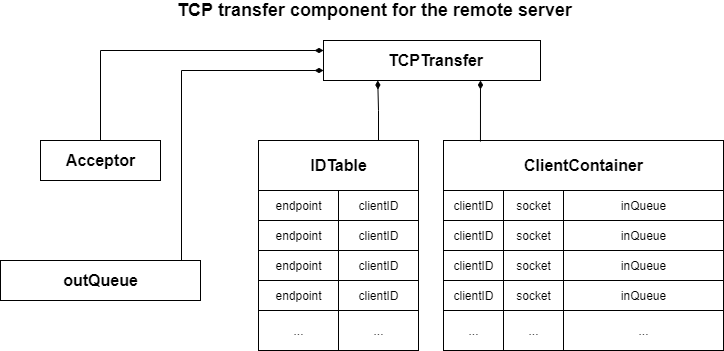

The diagram above was exported from draw.io. Its source (the exported page's mxGraphModel, read from the mxfile embedded in the PNG):
<mxGraphModel dx="868" dy="425" grid="1" gridSize="10" guides="1" tooltips="1" connect="1" arrows="1" fold="1" page="1" pageScale="1" pageWidth="827" pageHeight="583" math="0" shadow="0">
  <root>
    <mxCell id="0" />
    <mxCell id="1" parent="0" />
    <mxCell id="iNPbO1SQFJnyNYY9ISEX-1" value="&lt;font style=&quot;font-size: 18px&quot;&gt;&lt;b&gt;TCP transfer component for the remote server&lt;/b&gt;&lt;/font&gt;" style="text;html=1;resizable=0;autosize=1;align=center;verticalAlign=middle;points=[];fillColor=none;strokeColor=none;rounded=0;" vertex="1" parent="1">
      <mxGeometry x="209" y="20" width="410" height="20" as="geometry" />
    </mxCell>
    <mxCell id="iNPbO1SQFJnyNYY9ISEX-4" value="" style="group" vertex="1" connectable="0" parent="1">
      <mxGeometry x="363" y="60" width="217" height="40" as="geometry" />
    </mxCell>
    <mxCell id="iNPbO1SQFJnyNYY9ISEX-3" value="" style="rounded=0;whiteSpace=wrap;html=1;strokeColor=#000000;" vertex="1" parent="iNPbO1SQFJnyNYY9ISEX-4">
      <mxGeometry width="217" height="40" as="geometry" />
    </mxCell>
    <mxCell id="iNPbO1SQFJnyNYY9ISEX-2" value="&lt;font style=&quot;font-size: 16px&quot;&gt;&lt;b&gt;TCPTransfer&lt;/b&gt;&lt;/font&gt;" style="text;html=1;resizable=0;autosize=1;align=center;verticalAlign=middle;points=[];fillColor=none;rounded=0;" vertex="1" parent="iNPbO1SQFJnyNYY9ISEX-4">
      <mxGeometry x="57.001666666666665" y="10.003333333333336" width="110" height="20" as="geometry" />
    </mxCell>
    <mxCell id="iNPbO1SQFJnyNYY9ISEX-5" value="" style="group" vertex="1" connectable="0" parent="1">
      <mxGeometry x="80" y="160" width="120" height="40" as="geometry" />
    </mxCell>
    <mxCell id="iNPbO1SQFJnyNYY9ISEX-6" value="" style="rounded=0;whiteSpace=wrap;html=1;strokeColor=#000000;" vertex="1" parent="iNPbO1SQFJnyNYY9ISEX-5">
      <mxGeometry width="120" height="40" as="geometry" />
    </mxCell>
    <mxCell id="iNPbO1SQFJnyNYY9ISEX-7" value="&lt;font style=&quot;font-size: 16px&quot;&gt;&lt;b&gt;Acceptor&lt;/b&gt;&lt;/font&gt;" style="text;html=1;resizable=0;autosize=1;align=center;verticalAlign=middle;points=[];fillColor=none;rounded=0;" vertex="1" parent="iNPbO1SQFJnyNYY9ISEX-5">
      <mxGeometry x="20" y="10.003333333333336" width="80" height="20" as="geometry" />
    </mxCell>
    <mxCell id="iNPbO1SQFJnyNYY9ISEX-78" value="" style="group" vertex="1" connectable="0" parent="1">
      <mxGeometry x="543" y="260" width="60" height="90" as="geometry" />
    </mxCell>
    <mxCell id="iNPbO1SQFJnyNYY9ISEX-109" value="" style="group" vertex="1" connectable="0" parent="iNPbO1SQFJnyNYY9ISEX-78">
      <mxGeometry x="-60" width="120" height="70" as="geometry" />
    </mxCell>
    <mxCell id="iNPbO1SQFJnyNYY9ISEX-79" value="" style="rounded=0;whiteSpace=wrap;html=1;strokeColor=#000000;" vertex="1" parent="iNPbO1SQFJnyNYY9ISEX-109">
      <mxGeometry x="60" width="60" height="30" as="geometry" />
    </mxCell>
    <mxCell id="iNPbO1SQFJnyNYY9ISEX-80" value="socket" style="text;html=1;resizable=0;autosize=1;align=center;verticalAlign=middle;points=[];fillColor=none;strokeColor=none;rounded=0;" vertex="1" parent="iNPbO1SQFJnyNYY9ISEX-109">
      <mxGeometry x="65" y="5" width="50" height="20" as="geometry" />
    </mxCell>
    <mxCell id="iNPbO1SQFJnyNYY9ISEX-82" value="" style="rounded=0;whiteSpace=wrap;html=1;strokeColor=#000000;" vertex="1" parent="iNPbO1SQFJnyNYY9ISEX-109">
      <mxGeometry y="30" width="60" height="40" as="geometry" />
    </mxCell>
    <mxCell id="iNPbO1SQFJnyNYY9ISEX-105" value="" style="group" vertex="1" connectable="0" parent="1">
      <mxGeometry x="483" y="160" width="280" height="210" as="geometry" />
    </mxCell>
    <mxCell id="iNPbO1SQFJnyNYY9ISEX-9" value="" style="rounded=0;whiteSpace=wrap;html=1;strokeColor=#000000;" vertex="1" parent="iNPbO1SQFJnyNYY9ISEX-105">
      <mxGeometry width="280" height="210" as="geometry" />
    </mxCell>
    <mxCell id="iNPbO1SQFJnyNYY9ISEX-59" value="" style="group" vertex="1" connectable="0" parent="iNPbO1SQFJnyNYY9ISEX-105">
      <mxGeometry y="50" width="60" height="30" as="geometry" />
    </mxCell>
    <mxCell id="iNPbO1SQFJnyNYY9ISEX-57" value="" style="rounded=0;whiteSpace=wrap;html=1;strokeColor=#000000;" vertex="1" parent="iNPbO1SQFJnyNYY9ISEX-59">
      <mxGeometry width="60" height="30" as="geometry" />
    </mxCell>
    <mxCell id="iNPbO1SQFJnyNYY9ISEX-58" value="clientID" style="text;html=1;resizable=0;autosize=1;align=center;verticalAlign=middle;points=[];fillColor=none;strokeColor=none;rounded=0;" vertex="1" parent="iNPbO1SQFJnyNYY9ISEX-59">
      <mxGeometry y="5" width="60" height="20" as="geometry" />
    </mxCell>
    <mxCell id="iNPbO1SQFJnyNYY9ISEX-60" value="" style="group" vertex="1" connectable="0" parent="iNPbO1SQFJnyNYY9ISEX-105">
      <mxGeometry y="80" width="60" height="30" as="geometry" />
    </mxCell>
    <mxCell id="iNPbO1SQFJnyNYY9ISEX-61" value="" style="rounded=0;whiteSpace=wrap;html=1;strokeColor=#000000;" vertex="1" parent="iNPbO1SQFJnyNYY9ISEX-60">
      <mxGeometry width="60" height="30" as="geometry" />
    </mxCell>
    <mxCell id="iNPbO1SQFJnyNYY9ISEX-62" value="clientID" style="text;html=1;resizable=0;autosize=1;align=center;verticalAlign=middle;points=[];fillColor=none;strokeColor=none;rounded=0;" vertex="1" parent="iNPbO1SQFJnyNYY9ISEX-60">
      <mxGeometry y="5" width="60" height="20" as="geometry" />
    </mxCell>
    <mxCell id="iNPbO1SQFJnyNYY9ISEX-63" value="" style="group" vertex="1" connectable="0" parent="iNPbO1SQFJnyNYY9ISEX-105">
      <mxGeometry y="110" width="60" height="30" as="geometry" />
    </mxCell>
    <mxCell id="iNPbO1SQFJnyNYY9ISEX-64" value="" style="rounded=0;whiteSpace=wrap;html=1;strokeColor=#000000;" vertex="1" parent="iNPbO1SQFJnyNYY9ISEX-63">
      <mxGeometry width="60" height="30" as="geometry" />
    </mxCell>
    <mxCell id="iNPbO1SQFJnyNYY9ISEX-65" value="clientID" style="text;html=1;resizable=0;autosize=1;align=center;verticalAlign=middle;points=[];fillColor=none;strokeColor=none;rounded=0;" vertex="1" parent="iNPbO1SQFJnyNYY9ISEX-63">
      <mxGeometry y="5" width="60" height="20" as="geometry" />
    </mxCell>
    <mxCell id="iNPbO1SQFJnyNYY9ISEX-66" value="" style="group" vertex="1" connectable="0" parent="iNPbO1SQFJnyNYY9ISEX-105">
      <mxGeometry y="140" width="60" height="30" as="geometry" />
    </mxCell>
    <mxCell id="iNPbO1SQFJnyNYY9ISEX-67" value="" style="rounded=0;whiteSpace=wrap;html=1;strokeColor=#000000;" vertex="1" parent="iNPbO1SQFJnyNYY9ISEX-66">
      <mxGeometry width="60" height="30" as="geometry" />
    </mxCell>
    <mxCell id="iNPbO1SQFJnyNYY9ISEX-68" value="clientID" style="text;html=1;resizable=0;autosize=1;align=center;verticalAlign=middle;points=[];fillColor=none;strokeColor=none;rounded=0;" vertex="1" parent="iNPbO1SQFJnyNYY9ISEX-66">
      <mxGeometry y="5" width="60" height="20" as="geometry" />
    </mxCell>
    <mxCell id="iNPbO1SQFJnyNYY9ISEX-69" value="" style="group" vertex="1" connectable="0" parent="iNPbO1SQFJnyNYY9ISEX-105">
      <mxGeometry x="60" y="50" width="60" height="30" as="geometry" />
    </mxCell>
    <mxCell id="iNPbO1SQFJnyNYY9ISEX-70" value="" style="rounded=0;whiteSpace=wrap;html=1;strokeColor=#000000;" vertex="1" parent="iNPbO1SQFJnyNYY9ISEX-69">
      <mxGeometry width="60" height="30" as="geometry" />
    </mxCell>
    <mxCell id="iNPbO1SQFJnyNYY9ISEX-71" value="socket" style="text;html=1;resizable=0;autosize=1;align=center;verticalAlign=middle;points=[];fillColor=none;strokeColor=none;rounded=0;" vertex="1" parent="iNPbO1SQFJnyNYY9ISEX-69">
      <mxGeometry x="5" y="5" width="50" height="20" as="geometry" />
    </mxCell>
    <mxCell id="iNPbO1SQFJnyNYY9ISEX-72" value="" style="group" vertex="1" connectable="0" parent="iNPbO1SQFJnyNYY9ISEX-105">
      <mxGeometry x="60" y="80" width="60" height="30" as="geometry" />
    </mxCell>
    <mxCell id="iNPbO1SQFJnyNYY9ISEX-73" value="" style="rounded=0;whiteSpace=wrap;html=1;strokeColor=#000000;" vertex="1" parent="iNPbO1SQFJnyNYY9ISEX-72">
      <mxGeometry width="60" height="30" as="geometry" />
    </mxCell>
    <mxCell id="iNPbO1SQFJnyNYY9ISEX-74" value="socket" style="text;html=1;resizable=0;autosize=1;align=center;verticalAlign=middle;points=[];fillColor=none;strokeColor=none;rounded=0;" vertex="1" parent="iNPbO1SQFJnyNYY9ISEX-72">
      <mxGeometry x="5" y="5" width="50" height="20" as="geometry" />
    </mxCell>
    <mxCell id="iNPbO1SQFJnyNYY9ISEX-75" value="" style="group" vertex="1" connectable="0" parent="iNPbO1SQFJnyNYY9ISEX-105">
      <mxGeometry x="60" y="110" width="60" height="30" as="geometry" />
    </mxCell>
    <mxCell id="iNPbO1SQFJnyNYY9ISEX-76" value="" style="rounded=0;whiteSpace=wrap;html=1;strokeColor=#000000;" vertex="1" parent="iNPbO1SQFJnyNYY9ISEX-75">
      <mxGeometry width="60" height="30" as="geometry" />
    </mxCell>
    <mxCell id="iNPbO1SQFJnyNYY9ISEX-77" value="socket" style="text;html=1;resizable=0;autosize=1;align=center;verticalAlign=middle;points=[];fillColor=none;strokeColor=none;rounded=0;" vertex="1" parent="iNPbO1SQFJnyNYY9ISEX-75">
      <mxGeometry x="5" y="5" width="50" height="20" as="geometry" />
    </mxCell>
    <mxCell id="iNPbO1SQFJnyNYY9ISEX-83" value="" style="rounded=0;whiteSpace=wrap;html=1;strokeColor=#000000;" vertex="1" parent="iNPbO1SQFJnyNYY9ISEX-105">
      <mxGeometry x="60" y="170" width="60" height="40" as="geometry" />
    </mxCell>
    <mxCell id="iNPbO1SQFJnyNYY9ISEX-84" value="..." style="text;html=1;resizable=0;autosize=1;align=center;verticalAlign=middle;points=[];fillColor=none;strokeColor=none;rounded=0;" vertex="1" parent="iNPbO1SQFJnyNYY9ISEX-105">
      <mxGeometry x="15" y="180" width="30" height="20" as="geometry" />
    </mxCell>
    <mxCell id="iNPbO1SQFJnyNYY9ISEX-85" value="..." style="text;html=1;resizable=0;autosize=1;align=center;verticalAlign=middle;points=[];fillColor=none;strokeColor=none;rounded=0;" vertex="1" parent="iNPbO1SQFJnyNYY9ISEX-105">
      <mxGeometry x="75" y="180" width="30" height="20" as="geometry" />
    </mxCell>
    <mxCell id="iNPbO1SQFJnyNYY9ISEX-86" value="&lt;font size=&quot;1&quot;&gt;&lt;b style=&quot;font-size: 16px&quot;&gt;ClientContainer&lt;/b&gt;&lt;/font&gt;" style="text;html=1;resizable=0;autosize=1;align=center;verticalAlign=middle;points=[];fillColor=none;strokeColor=none;rounded=0;" vertex="1" parent="iNPbO1SQFJnyNYY9ISEX-105">
      <mxGeometry x="75" y="15" width="130" height="20" as="geometry" />
    </mxCell>
    <mxCell id="iNPbO1SQFJnyNYY9ISEX-88" value="" style="rounded=0;whiteSpace=wrap;html=1;strokeColor=#000000;" vertex="1" parent="iNPbO1SQFJnyNYY9ISEX-105">
      <mxGeometry x="120" y="170" width="160" height="40" as="geometry" />
    </mxCell>
    <mxCell id="iNPbO1SQFJnyNYY9ISEX-89" value="..." style="text;html=1;resizable=0;autosize=1;align=center;verticalAlign=middle;points=[];fillColor=none;strokeColor=none;rounded=0;" vertex="1" parent="iNPbO1SQFJnyNYY9ISEX-105">
      <mxGeometry x="185" y="180" width="30" height="20" as="geometry" />
    </mxCell>
    <mxCell id="iNPbO1SQFJnyNYY9ISEX-91" value="" style="group" vertex="1" connectable="0" parent="iNPbO1SQFJnyNYY9ISEX-105">
      <mxGeometry x="120" y="50" width="160" height="30" as="geometry" />
    </mxCell>
    <mxCell id="iNPbO1SQFJnyNYY9ISEX-95" value="" style="group" vertex="1" connectable="0" parent="iNPbO1SQFJnyNYY9ISEX-91">
      <mxGeometry width="160" height="30" as="geometry" />
    </mxCell>
    <mxCell id="iNPbO1SQFJnyNYY9ISEX-92" value="" style="rounded=0;whiteSpace=wrap;html=1;strokeColor=#000000;" vertex="1" parent="iNPbO1SQFJnyNYY9ISEX-95">
      <mxGeometry width="160" height="30" as="geometry" />
    </mxCell>
    <mxCell id="iNPbO1SQFJnyNYY9ISEX-93" value="inQueue" style="text;html=1;resizable=0;autosize=1;align=center;verticalAlign=middle;points=[];fillColor=none;strokeColor=none;rounded=0;" vertex="1" parent="iNPbO1SQFJnyNYY9ISEX-95">
      <mxGeometry x="50" y="5" width="60" height="20" as="geometry" />
    </mxCell>
    <mxCell id="iNPbO1SQFJnyNYY9ISEX-96" value="" style="group" vertex="1" connectable="0" parent="iNPbO1SQFJnyNYY9ISEX-105">
      <mxGeometry x="120" y="80" width="160" height="30" as="geometry" />
    </mxCell>
    <mxCell id="iNPbO1SQFJnyNYY9ISEX-97" value="" style="rounded=0;whiteSpace=wrap;html=1;strokeColor=#000000;" vertex="1" parent="iNPbO1SQFJnyNYY9ISEX-96">
      <mxGeometry width="160" height="30" as="geometry" />
    </mxCell>
    <mxCell id="iNPbO1SQFJnyNYY9ISEX-98" value="inQueue" style="text;html=1;resizable=0;autosize=1;align=center;verticalAlign=middle;points=[];fillColor=none;strokeColor=none;rounded=0;" vertex="1" parent="iNPbO1SQFJnyNYY9ISEX-96">
      <mxGeometry x="50" y="5" width="60" height="20" as="geometry" />
    </mxCell>
    <mxCell id="iNPbO1SQFJnyNYY9ISEX-99" value="" style="group" vertex="1" connectable="0" parent="iNPbO1SQFJnyNYY9ISEX-105">
      <mxGeometry x="120" y="110" width="160" height="30" as="geometry" />
    </mxCell>
    <mxCell id="iNPbO1SQFJnyNYY9ISEX-100" value="" style="rounded=0;whiteSpace=wrap;html=1;strokeColor=#000000;" vertex="1" parent="iNPbO1SQFJnyNYY9ISEX-99">
      <mxGeometry width="160" height="30" as="geometry" />
    </mxCell>
    <mxCell id="iNPbO1SQFJnyNYY9ISEX-101" value="inQueue" style="text;html=1;resizable=0;autosize=1;align=center;verticalAlign=middle;points=[];fillColor=none;strokeColor=none;rounded=0;" vertex="1" parent="iNPbO1SQFJnyNYY9ISEX-99">
      <mxGeometry x="50" y="5" width="60" height="20" as="geometry" />
    </mxCell>
    <mxCell id="iNPbO1SQFJnyNYY9ISEX-102" value="" style="group" vertex="1" connectable="0" parent="iNPbO1SQFJnyNYY9ISEX-105">
      <mxGeometry x="120" y="140" width="160" height="30" as="geometry" />
    </mxCell>
    <mxCell id="iNPbO1SQFJnyNYY9ISEX-103" value="" style="rounded=0;whiteSpace=wrap;html=1;strokeColor=#000000;" vertex="1" parent="iNPbO1SQFJnyNYY9ISEX-102">
      <mxGeometry width="160" height="30" as="geometry" />
    </mxCell>
    <mxCell id="iNPbO1SQFJnyNYY9ISEX-104" value="inQueue" style="text;html=1;resizable=0;autosize=1;align=center;verticalAlign=middle;points=[];fillColor=none;strokeColor=none;rounded=0;" vertex="1" parent="iNPbO1SQFJnyNYY9ISEX-102">
      <mxGeometry x="50" y="5" width="60" height="20" as="geometry" />
    </mxCell>
    <mxCell id="iNPbO1SQFJnyNYY9ISEX-110" value="" style="group" vertex="1" connectable="0" parent="iNPbO1SQFJnyNYY9ISEX-105">
      <mxGeometry x="60" y="140" width="60" height="30" as="geometry" />
    </mxCell>
    <mxCell id="iNPbO1SQFJnyNYY9ISEX-111" value="" style="rounded=0;whiteSpace=wrap;html=1;strokeColor=#000000;" vertex="1" parent="iNPbO1SQFJnyNYY9ISEX-110">
      <mxGeometry width="60" height="30" as="geometry" />
    </mxCell>
    <mxCell id="iNPbO1SQFJnyNYY9ISEX-112" value="socket" style="text;html=1;resizable=0;autosize=1;align=center;verticalAlign=middle;points=[];fillColor=none;strokeColor=none;rounded=0;" vertex="1" parent="iNPbO1SQFJnyNYY9ISEX-110">
      <mxGeometry x="5" y="5" width="50" height="20" as="geometry" />
    </mxCell>
    <mxCell id="iNPbO1SQFJnyNYY9ISEX-106" value="" style="group" vertex="1" connectable="0" parent="1">
      <mxGeometry x="298" y="160" width="160" height="210" as="geometry" />
    </mxCell>
    <mxCell id="iNPbO1SQFJnyNYY9ISEX-8" value="" style="rounded=0;whiteSpace=wrap;html=1;strokeColor=#000000;" vertex="1" parent="iNPbO1SQFJnyNYY9ISEX-106">
      <mxGeometry width="160" height="210" as="geometry" />
    </mxCell>
    <mxCell id="iNPbO1SQFJnyNYY9ISEX-13" value="" style="rounded=0;whiteSpace=wrap;html=1;strokeColor=#000000;" vertex="1" parent="iNPbO1SQFJnyNYY9ISEX-106">
      <mxGeometry width="160" height="50" as="geometry" />
    </mxCell>
    <mxCell id="iNPbO1SQFJnyNYY9ISEX-15" value="&lt;font size=&quot;1&quot;&gt;&lt;b style=&quot;font-size: 16px&quot;&gt;IDTable&lt;/b&gt;&lt;/font&gt;" style="text;html=1;resizable=0;autosize=1;align=center;verticalAlign=middle;points=[];fillColor=none;strokeColor=none;rounded=0;" vertex="1" parent="iNPbO1SQFJnyNYY9ISEX-106">
      <mxGeometry x="45" y="15" width="70" height="20" as="geometry" />
    </mxCell>
    <mxCell id="iNPbO1SQFJnyNYY9ISEX-16" value="" style="rounded=0;whiteSpace=wrap;html=1;strokeColor=#000000;" vertex="1" parent="iNPbO1SQFJnyNYY9ISEX-106">
      <mxGeometry y="50" width="80" height="160" as="geometry" />
    </mxCell>
    <mxCell id="iNPbO1SQFJnyNYY9ISEX-19" value="" style="group" vertex="1" connectable="0" parent="iNPbO1SQFJnyNYY9ISEX-106">
      <mxGeometry y="50" width="80" height="30" as="geometry" />
    </mxCell>
    <mxCell id="iNPbO1SQFJnyNYY9ISEX-17" value="" style="rounded=0;whiteSpace=wrap;html=1;strokeColor=#000000;" vertex="1" parent="iNPbO1SQFJnyNYY9ISEX-19">
      <mxGeometry width="80" height="30" as="geometry" />
    </mxCell>
    <mxCell id="iNPbO1SQFJnyNYY9ISEX-18" value="endpoint" style="text;html=1;resizable=0;autosize=1;align=center;verticalAlign=middle;points=[];fillColor=none;strokeColor=none;rounded=0;" vertex="1" parent="iNPbO1SQFJnyNYY9ISEX-19">
      <mxGeometry x="10" y="5" width="60" height="20" as="geometry" />
    </mxCell>
    <mxCell id="iNPbO1SQFJnyNYY9ISEX-20" value="" style="group" vertex="1" connectable="0" parent="iNPbO1SQFJnyNYY9ISEX-106">
      <mxGeometry y="80" width="80" height="30" as="geometry" />
    </mxCell>
    <mxCell id="iNPbO1SQFJnyNYY9ISEX-21" value="" style="rounded=0;whiteSpace=wrap;html=1;strokeColor=#000000;" vertex="1" parent="iNPbO1SQFJnyNYY9ISEX-20">
      <mxGeometry width="80" height="30" as="geometry" />
    </mxCell>
    <mxCell id="iNPbO1SQFJnyNYY9ISEX-22" value="endpoint" style="text;html=1;resizable=0;autosize=1;align=center;verticalAlign=middle;points=[];fillColor=none;strokeColor=none;rounded=0;" vertex="1" parent="iNPbO1SQFJnyNYY9ISEX-20">
      <mxGeometry x="10" y="5" width="60" height="20" as="geometry" />
    </mxCell>
    <mxCell id="iNPbO1SQFJnyNYY9ISEX-23" value="" style="group" vertex="1" connectable="0" parent="iNPbO1SQFJnyNYY9ISEX-106">
      <mxGeometry y="110" width="80" height="30" as="geometry" />
    </mxCell>
    <mxCell id="iNPbO1SQFJnyNYY9ISEX-24" value="" style="rounded=0;whiteSpace=wrap;html=1;strokeColor=#000000;" vertex="1" parent="iNPbO1SQFJnyNYY9ISEX-23">
      <mxGeometry width="80" height="30" as="geometry" />
    </mxCell>
    <mxCell id="iNPbO1SQFJnyNYY9ISEX-25" value="endpoint" style="text;html=1;resizable=0;autosize=1;align=center;verticalAlign=middle;points=[];fillColor=none;strokeColor=none;rounded=0;" vertex="1" parent="iNPbO1SQFJnyNYY9ISEX-23">
      <mxGeometry x="10" y="5" width="60" height="20" as="geometry" />
    </mxCell>
    <mxCell id="iNPbO1SQFJnyNYY9ISEX-26" value="" style="group" vertex="1" connectable="0" parent="iNPbO1SQFJnyNYY9ISEX-106">
      <mxGeometry y="140" width="80" height="30" as="geometry" />
    </mxCell>
    <mxCell id="iNPbO1SQFJnyNYY9ISEX-27" value="" style="rounded=0;whiteSpace=wrap;html=1;strokeColor=#000000;" vertex="1" parent="iNPbO1SQFJnyNYY9ISEX-26">
      <mxGeometry width="80" height="30" as="geometry" />
    </mxCell>
    <mxCell id="iNPbO1SQFJnyNYY9ISEX-28" value="endpoint" style="text;html=1;resizable=0;autosize=1;align=center;verticalAlign=middle;points=[];fillColor=none;strokeColor=none;rounded=0;" vertex="1" parent="iNPbO1SQFJnyNYY9ISEX-26">
      <mxGeometry x="10" y="5" width="60" height="20" as="geometry" />
    </mxCell>
    <mxCell id="iNPbO1SQFJnyNYY9ISEX-29" value="..." style="text;html=1;resizable=0;autosize=1;align=center;verticalAlign=middle;points=[];fillColor=none;strokeColor=none;rounded=0;" vertex="1" parent="iNPbO1SQFJnyNYY9ISEX-106">
      <mxGeometry x="25" y="180" width="30" height="20" as="geometry" />
    </mxCell>
    <mxCell id="iNPbO1SQFJnyNYY9ISEX-30" value="" style="group" vertex="1" connectable="0" parent="iNPbO1SQFJnyNYY9ISEX-106">
      <mxGeometry x="80" y="50" width="80" height="30" as="geometry" />
    </mxCell>
    <mxCell id="iNPbO1SQFJnyNYY9ISEX-31" value="" style="rounded=0;whiteSpace=wrap;html=1;strokeColor=#000000;" vertex="1" parent="iNPbO1SQFJnyNYY9ISEX-30">
      <mxGeometry width="80" height="30" as="geometry" />
    </mxCell>
    <mxCell id="iNPbO1SQFJnyNYY9ISEX-32" value="clientID" style="text;html=1;resizable=0;autosize=1;align=center;verticalAlign=middle;points=[];fillColor=none;strokeColor=none;rounded=0;" vertex="1" parent="iNPbO1SQFJnyNYY9ISEX-30">
      <mxGeometry x="10" y="5" width="60" height="20" as="geometry" />
    </mxCell>
    <mxCell id="iNPbO1SQFJnyNYY9ISEX-33" value="" style="group" vertex="1" connectable="0" parent="iNPbO1SQFJnyNYY9ISEX-106">
      <mxGeometry x="80" y="80" width="80" height="30" as="geometry" />
    </mxCell>
    <mxCell id="iNPbO1SQFJnyNYY9ISEX-34" value="" style="rounded=0;whiteSpace=wrap;html=1;strokeColor=#000000;" vertex="1" parent="iNPbO1SQFJnyNYY9ISEX-33">
      <mxGeometry width="80" height="30" as="geometry" />
    </mxCell>
    <mxCell id="iNPbO1SQFJnyNYY9ISEX-35" value="clientID" style="text;html=1;resizable=0;autosize=1;align=center;verticalAlign=middle;points=[];fillColor=none;strokeColor=none;rounded=0;" vertex="1" parent="iNPbO1SQFJnyNYY9ISEX-33">
      <mxGeometry x="10" y="5" width="60" height="20" as="geometry" />
    </mxCell>
    <mxCell id="iNPbO1SQFJnyNYY9ISEX-36" value="" style="group" vertex="1" connectable="0" parent="iNPbO1SQFJnyNYY9ISEX-106">
      <mxGeometry x="80" y="110" width="80" height="30" as="geometry" />
    </mxCell>
    <mxCell id="iNPbO1SQFJnyNYY9ISEX-37" value="" style="rounded=0;whiteSpace=wrap;html=1;strokeColor=#000000;" vertex="1" parent="iNPbO1SQFJnyNYY9ISEX-36">
      <mxGeometry width="80" height="30" as="geometry" />
    </mxCell>
    <mxCell id="iNPbO1SQFJnyNYY9ISEX-38" value="clientID" style="text;html=1;resizable=0;autosize=1;align=center;verticalAlign=middle;points=[];fillColor=none;strokeColor=none;rounded=0;" vertex="1" parent="iNPbO1SQFJnyNYY9ISEX-36">
      <mxGeometry x="10" y="5" width="60" height="20" as="geometry" />
    </mxCell>
    <mxCell id="iNPbO1SQFJnyNYY9ISEX-39" value="" style="group" vertex="1" connectable="0" parent="iNPbO1SQFJnyNYY9ISEX-106">
      <mxGeometry x="80" y="140" width="80" height="30" as="geometry" />
    </mxCell>
    <mxCell id="iNPbO1SQFJnyNYY9ISEX-40" value="" style="rounded=0;whiteSpace=wrap;html=1;strokeColor=#000000;" vertex="1" parent="iNPbO1SQFJnyNYY9ISEX-39">
      <mxGeometry width="80" height="30" as="geometry" />
    </mxCell>
    <mxCell id="iNPbO1SQFJnyNYY9ISEX-41" value="clientID" style="text;html=1;resizable=0;autosize=1;align=center;verticalAlign=middle;points=[];fillColor=none;strokeColor=none;rounded=0;" vertex="1" parent="iNPbO1SQFJnyNYY9ISEX-39">
      <mxGeometry x="10" y="5" width="60" height="20" as="geometry" />
    </mxCell>
    <mxCell id="iNPbO1SQFJnyNYY9ISEX-42" value="..." style="text;html=1;resizable=0;autosize=1;align=center;verticalAlign=middle;points=[];fillColor=none;strokeColor=none;rounded=0;" vertex="1" parent="iNPbO1SQFJnyNYY9ISEX-106">
      <mxGeometry x="105" y="180" width="30" height="20" as="geometry" />
    </mxCell>
    <mxCell id="iNPbO1SQFJnyNYY9ISEX-113" value="" style="group" vertex="1" connectable="0" parent="1">
      <mxGeometry x="40" y="280" width="200" height="40" as="geometry" />
    </mxCell>
    <mxCell id="iNPbO1SQFJnyNYY9ISEX-114" value="" style="rounded=0;whiteSpace=wrap;html=1;strokeColor=#000000;" vertex="1" parent="iNPbO1SQFJnyNYY9ISEX-113">
      <mxGeometry width="200" height="40" as="geometry" />
    </mxCell>
    <mxCell id="iNPbO1SQFJnyNYY9ISEX-115" value="&lt;font style=&quot;font-size: 16px&quot;&gt;&lt;b&gt;outQueue&lt;/b&gt;&lt;/font&gt;" style="text;html=1;resizable=0;autosize=1;align=center;verticalAlign=middle;points=[];fillColor=none;rounded=0;" vertex="1" parent="iNPbO1SQFJnyNYY9ISEX-113">
      <mxGeometry x="55.00333333333333" y="10.003333333333336" width="90" height="20" as="geometry" />
    </mxCell>
    <mxCell id="iNPbO1SQFJnyNYY9ISEX-116" style="edgeStyle=orthogonalEdgeStyle;rounded=0;orthogonalLoop=1;jettySize=auto;html=1;exitX=0.5;exitY=0;exitDx=0;exitDy=0;entryX=0;entryY=0.25;entryDx=0;entryDy=0;endArrow=diamondThin;endFill=1;" edge="1" parent="1" source="iNPbO1SQFJnyNYY9ISEX-6" target="iNPbO1SQFJnyNYY9ISEX-3">
      <mxGeometry relative="1" as="geometry">
        <mxPoint x="180" y="80" as="sourcePoint" />
      </mxGeometry>
    </mxCell>
    <mxCell id="iNPbO1SQFJnyNYY9ISEX-117" style="edgeStyle=orthogonalEdgeStyle;rounded=0;orthogonalLoop=1;jettySize=auto;html=1;exitX=0.905;exitY=0;exitDx=0;exitDy=0;entryX=0;entryY=0.75;entryDx=0;entryDy=0;endArrow=diamondThin;endFill=1;exitPerimeter=0;" edge="1" parent="1" source="iNPbO1SQFJnyNYY9ISEX-114" target="iNPbO1SQFJnyNYY9ISEX-3">
      <mxGeometry relative="1" as="geometry" />
    </mxCell>
    <mxCell id="iNPbO1SQFJnyNYY9ISEX-121" style="edgeStyle=orthogonalEdgeStyle;rounded=0;orthogonalLoop=1;jettySize=auto;html=1;exitX=0.75;exitY=0;exitDx=0;exitDy=0;entryX=0.25;entryY=1;entryDx=0;entryDy=0;endArrow=diamondThin;endFill=1;" edge="1" parent="1" source="iNPbO1SQFJnyNYY9ISEX-13" target="iNPbO1SQFJnyNYY9ISEX-3">
      <mxGeometry relative="1" as="geometry" />
    </mxCell>
    <mxCell id="iNPbO1SQFJnyNYY9ISEX-125" style="edgeStyle=orthogonalEdgeStyle;rounded=0;orthogonalLoop=1;jettySize=auto;html=1;exitX=0.132;exitY=0.005;exitDx=0;exitDy=0;endArrow=diamondThin;endFill=1;exitPerimeter=0;" edge="1" parent="1" source="iNPbO1SQFJnyNYY9ISEX-9">
      <mxGeometry relative="1" as="geometry">
        <mxPoint x="520" y="100" as="targetPoint" />
      </mxGeometry>
    </mxCell>
  </root>
</mxGraphModel>